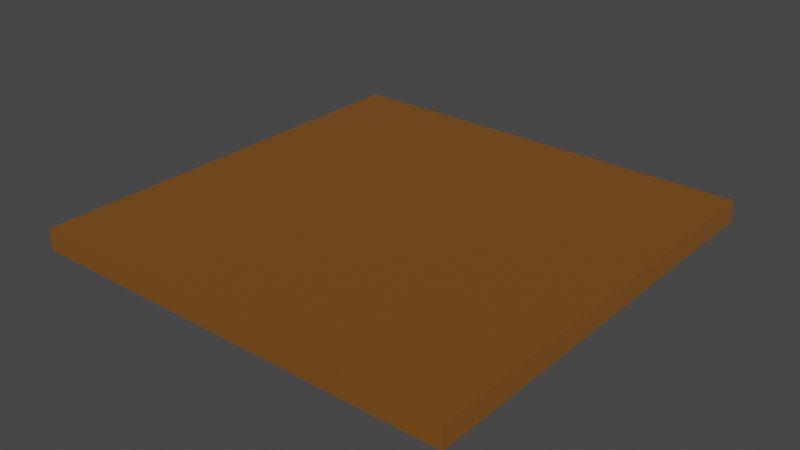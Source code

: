 # Source: Mat.blend  (saved by Blender 2.92.15; exported with 4.5.12 LTS)
import bpy
from mathutils import Matrix  # noqa: F401  (used for matrix-valued properties, if any)

bpy.ops.wm.read_factory_settings(use_empty=True)
scene = bpy.context.scene
scene.name = 'Scene'

# ---- collections
col_collection = bpy.data.collections.new('Collection'); scene.collection.children.link(col_collection)

# ---- materials (node trees are filled in below, after node groups)
mat_mat = bpy.data.materials.new('Mat')
mat_mat.use_transparent_shadow = False
mat_mat.diffuse_color = (0.07618, 0.03153, 0.003957, 1.0)
mat_mat.roughness = 1.0

# ---- material node trees
mat_mat.use_nodes = True; mat_mat.node_tree.nodes.clear()
_N = mat_mat.node_tree.nodes; _L = mat_mat.node_tree.links
n0 = _N.new('ShaderNodeBsdfPrincipled'); n0.name = 'Principled BSDF'; n0.location = (10, 300)
n0.distribution = 'GGX'
n0.subsurface_method = 'BURLEY'
n0.inputs[0].default_value = (0.07658, 0.02326, 0.003359, 1.0)
n0.inputs[3].default_value = 1.45
n0.inputs[27].default_value = (0.07619, 0.0319, 0.004025, 1.0)
n0.inputs[28].default_value = 1.0
n1 = _N.new('ShaderNodeOutputMaterial'); n1.name = 'Material Output'; n1.location = (300, 300)
_L.new(n0.outputs[0], n1.inputs[0])
n1.is_active_output = True

# ---- world
world_world = bpy.data.worlds.new('World'); scene.world = world_world
world_world.use_nodes = True; world_world.node_tree.nodes.clear()
_N = world_world.node_tree.nodes; _L = world_world.node_tree.links
n0 = _N.new('ShaderNodeOutputWorld'); n0.name = 'World Output'; n0.location = (300, 300)
n1 = _N.new('ShaderNodeBackground'); n1.name = 'Background'; n1.location = (10, 300)
n1.inputs[0].default_value = (0.05088, 0.05088, 0.05088, 1.0)
_L.new(n1.outputs[0], n0.inputs[0])
n0.is_active_output = True
world_world.color = (0.05088, 0.05088, 0.05088)
world_world.use_sun_shadow = False
world_world.sun_shadow_jitter_overblur = 0.0

# ---- meshes
me_cube_001 = bpy.data.meshes.new('Cube.001')
me_cube_001.from_pydata([(-1.0, -1.0, -1.0), (-1.0, -1.0, 1.0), (-1.0, 1.0, -1.0), (-1.0, 1.0, 1.0), (1.0, -1.0, -1.0), (1.0, -1.0, 1.0), (1.0, 1.0, -1.0), (1.0, 1.0, 1.0)], [], [(0, 1, 3, 2), (2, 3, 7, 6), (6, 7, 5, 4), (4, 5, 1, 0), (2, 6, 4, 0), (7, 3, 1, 5)])
_uv = me_cube_001.uv_layers.new(name='UVMap')
_uv.uv.foreach_set('vector', [0.375, 0.0, 0.625, 0.0, 0.625, 0.25, 0.375, 0.25, 0.375, 0.25, 0.625, 0.25, 0.625, 0.5, 0.375, 0.5, 0.375, 0.5, 0.625, 0.5, 0.625, 0.75, 0.375, 0.75, 0.375, 0.75, 0.625, 0.75, 0.625, 1.0, 0.375, 1.0, 0.125, 0.5, 0.375, 0.5, 0.375, 0.75, 0.125, 0.75, 0.625, 0.5, 0.875, 0.5, 0.875, 0.75, 0.625, 0.75])
me_cube_001.materials.append(mat_mat)
me_cube_001.use_remesh_fix_poles = True
me_cube_001.use_remesh_preserve_attributes = False
me_cube_001.use_mirror_vertex_groups = False
me_cube_001.update()

# ---- objects
ob_cube = bpy.data.objects.new('Cube', me_cube_001)

# ---- transforms, parenting, visibility, modifiers, constraints
ob_cube.location = (0.0, 0.0, 0.0)
ob_cube.scale = (1.0, 1.0, 0.05)
ob_cube.lineart.crease_threshold = 0.0

# ---- collection membership
col_collection.objects.link(ob_cube)

# ---- scene / render settings (as saved in the file)
scene.frame_start = 1; scene.frame_end = 250; scene.frame_set(1)
scene.render.engine = 'BLENDER_EEVEE_NEXT'
scene.cycles.use_denoising = False
scene.cycles.samples = 128
scene.cycles.sampling_pattern = 'TABULATED_SOBOL'
scene.cycles.use_adaptive_sampling = False
scene.cycles.use_light_tree = False
scene.view_settings.view_transform = 'Filmic'
bpy.context.view_layer.update()

# ---- added for rendering (the .blend has no active camera and no usable light): camera, sun
cam_auto = bpy.data.cameras.new('AutoCamera')
cam_auto.lens = 50.0
cam_auto.sensor_width = 36.0
cam_auto.clip_end = 1000.0
ob_auto_camera = bpy.data.objects.new('AutoCamera', cam_auto)
scene.collection.objects.link(ob_auto_camera)
ob_auto_camera.location = (2.61857, -3.14228, 2.09485)
ob_auto_camera.rotation_euler = (1.09748, -7.21219e-08, 0.694738)
scene.camera = ob_auto_camera
light_auto_sun = bpy.data.lights.new('AutoSun', 'SUN')
light_auto_sun.energy = 3.0
light_auto_sun.angle = 0.0523599
ob_auto_sun = bpy.data.objects.new('AutoSun', light_auto_sun)
scene.collection.objects.link(ob_auto_sun)
ob_auto_sun.rotation_euler = (0.872665, 0.174533, 0.523599)
bpy.context.view_layer.update()
